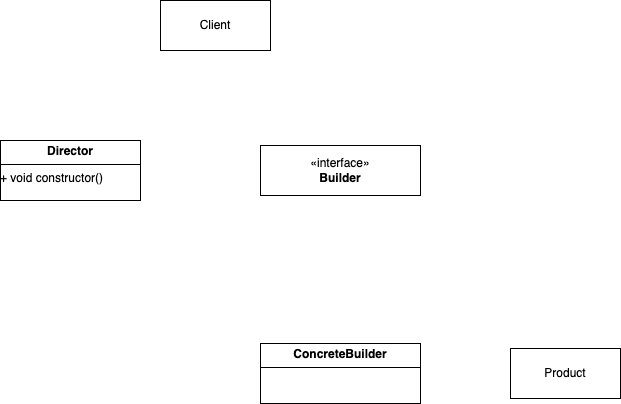

The diagram above was exported from draw.io. Its source (the exported page's mxGraphModel, read from the mxfile embedded in the PNG):
<mxGraphModel dx="1434" dy="755" grid="1" gridSize="10" guides="1" tooltips="1" connect="1" arrows="1" fold="1" page="1" pageScale="1" pageWidth="850" pageHeight="1100" math="0" shadow="0">
  <root>
    <mxCell id="0" />
    <mxCell id="1" parent="0" />
    <mxCell id="bBFnKkwyxyTONZB1sSX6-3" value="«interface»&lt;br&gt;&lt;b&gt;Builder&lt;/b&gt;" style="html=1;whiteSpace=wrap;" vertex="1" parent="1">
      <mxGeometry x="375" y="525" width="160" height="50" as="geometry" />
    </mxCell>
    <mxCell id="bBFnKkwyxyTONZB1sSX6-5" style="edgeStyle=orthogonalEdgeStyle;rounded=0;orthogonalLoop=1;jettySize=auto;html=1;strokeColor=light-dark(#FFFFFF,#FFFFFF);" edge="1" parent="1" source="bBFnKkwyxyTONZB1sSX6-4" target="bBFnKkwyxyTONZB1sSX6-3">
      <mxGeometry relative="1" as="geometry" />
    </mxCell>
    <mxCell id="bBFnKkwyxyTONZB1sSX6-7" style="edgeStyle=orthogonalEdgeStyle;rounded=0;orthogonalLoop=1;jettySize=auto;html=1;exitX=1;exitY=0.5;exitDx=0;exitDy=0;entryX=0;entryY=0.5;entryDx=0;entryDy=0;endArrow=diamond;endFill=1;strokeColor=light-dark(#FFFFFF,#FFFFFF);" edge="1" parent="1" source="bBFnKkwyxyTONZB1sSX6-4" target="bBFnKkwyxyTONZB1sSX6-6">
      <mxGeometry relative="1" as="geometry" />
    </mxCell>
    <mxCell id="bBFnKkwyxyTONZB1sSX6-4" value="&lt;p style=&quot;margin:0px;margin-top:4px;text-align:center;&quot;&gt;&lt;b&gt;ConcreteBuilder&lt;/b&gt;&lt;/p&gt;&lt;hr size=&quot;1&quot; style=&quot;border-style:solid;&quot;&gt;&lt;div style=&quot;height:2px;&quot;&gt;&lt;/div&gt;" style="verticalAlign=top;align=left;overflow=fill;html=1;whiteSpace=wrap;" vertex="1" parent="1">
      <mxGeometry x="375" y="723" width="160" height="60" as="geometry" />
    </mxCell>
    <mxCell id="bBFnKkwyxyTONZB1sSX6-6" value="Product" style="html=1;whiteSpace=wrap;" vertex="1" parent="1">
      <mxGeometry x="625" y="728" width="110" height="50" as="geometry" />
    </mxCell>
    <mxCell id="bBFnKkwyxyTONZB1sSX6-11" style="edgeStyle=orthogonalEdgeStyle;rounded=0;orthogonalLoop=1;jettySize=auto;html=1;entryX=0;entryY=0.5;entryDx=0;entryDy=0;strokeColor=light-dark(#FFFFFF,#FFFFFF);" edge="1" parent="1" source="bBFnKkwyxyTONZB1sSX6-10" target="bBFnKkwyxyTONZB1sSX6-3">
      <mxGeometry relative="1" as="geometry" />
    </mxCell>
    <mxCell id="bBFnKkwyxyTONZB1sSX6-10" value="&lt;p style=&quot;margin:0px;margin-top:4px;text-align:center;&quot;&gt;&lt;b&gt;Director&lt;/b&gt;&lt;/p&gt;&lt;hr size=&quot;1&quot; style=&quot;border-style:solid;&quot;&gt;&lt;div style=&quot;height:2px;&quot;&gt;+ void constructor()&lt;/div&gt;" style="verticalAlign=top;align=left;overflow=fill;html=1;whiteSpace=wrap;" vertex="1" parent="1">
      <mxGeometry x="115" y="520" width="140" height="60" as="geometry" />
    </mxCell>
    <mxCell id="bBFnKkwyxyTONZB1sSX6-17" style="edgeStyle=orthogonalEdgeStyle;rounded=0;orthogonalLoop=1;jettySize=auto;html=1;entryX=0.5;entryY=0;entryDx=0;entryDy=0;strokeColor=light-dark(#FFFFFF,#FFFFFF);" edge="1" parent="1" source="bBFnKkwyxyTONZB1sSX6-16" target="bBFnKkwyxyTONZB1sSX6-10">
      <mxGeometry relative="1" as="geometry" />
    </mxCell>
    <mxCell id="bBFnKkwyxyTONZB1sSX6-19" style="edgeStyle=orthogonalEdgeStyle;rounded=0;orthogonalLoop=1;jettySize=auto;html=1;entryX=0.5;entryY=0;entryDx=0;entryDy=0;dashed=1;strokeColor=light-dark(#FFFFFF,#FFFFFF);" edge="1" parent="1" source="bBFnKkwyxyTONZB1sSX6-16" target="bBFnKkwyxyTONZB1sSX6-3">
      <mxGeometry relative="1" as="geometry">
        <Array as="points">
          <mxPoint x="455" y="405" />
        </Array>
      </mxGeometry>
    </mxCell>
    <mxCell id="bBFnKkwyxyTONZB1sSX6-16" value="Client" style="html=1;whiteSpace=wrap;" vertex="1" parent="1">
      <mxGeometry x="275" y="380" width="110" height="50" as="geometry" />
    </mxCell>
  </root>
</mxGraphModel>